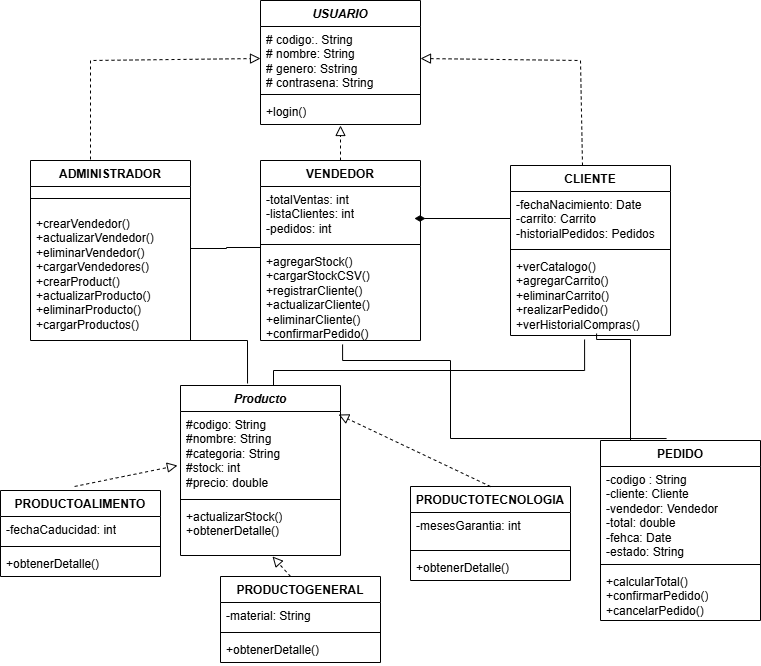

The diagram above was exported from draw.io. Its source (the exported page's mxGraphModel, read from the mxfile embedded in the PNG):
<mxGraphModel dx="1798" dy="696" grid="1" gridSize="10" guides="1" tooltips="1" connect="1" arrows="1" fold="1" page="1" pageScale="1" pageWidth="827" pageHeight="1169" math="0" shadow="0">
  <root>
    <mxCell id="0" />
    <mxCell id="1" parent="0" />
    <mxCell id="tktz9NuDuBXrXWmf6LZ--1" value="ADMINISTRADOR" style="swimlane;fontStyle=1;align=center;verticalAlign=top;childLayout=stackLayout;horizontal=1;startSize=26;horizontalStack=0;resizeParent=1;resizeParentMax=0;resizeLast=0;collapsible=1;marginBottom=0;whiteSpace=wrap;html=1;" parent="1" vertex="1">
      <mxGeometry x="-50" y="190" width="160" height="180" as="geometry" />
    </mxCell>
    <mxCell id="tktz9NuDuBXrXWmf6LZ--3" value="" style="line;strokeWidth=1;fillColor=none;align=left;verticalAlign=middle;spacingTop=-1;spacingLeft=3;spacingRight=3;rotatable=0;labelPosition=right;points=[];portConstraint=eastwest;strokeColor=inherit;" parent="tktz9NuDuBXrXWmf6LZ--1" vertex="1">
      <mxGeometry y="26" width="160" height="24" as="geometry" />
    </mxCell>
    <mxCell id="tktz9NuDuBXrXWmf6LZ--4" value="+crearVendedor()&lt;div&gt;+actualizarVendedor()&lt;/div&gt;&lt;div&gt;+eliminarVendedor()&lt;/div&gt;&lt;div&gt;+cargarVendedores()&lt;/div&gt;&lt;div&gt;+crearProduct()&lt;/div&gt;&lt;div&gt;+actualizarProducto()&lt;/div&gt;&lt;div&gt;+eliminarProducto()&lt;/div&gt;&lt;div&gt;+cargarProductos()&lt;/div&gt;&lt;div&gt;&lt;br&gt;&lt;/div&gt;" style="text;strokeColor=none;fillColor=none;align=left;verticalAlign=top;spacingLeft=4;spacingRight=4;overflow=hidden;rotatable=0;points=[[0,0.5],[1,0.5]];portConstraint=eastwest;whiteSpace=wrap;html=1;" parent="tktz9NuDuBXrXWmf6LZ--1" vertex="1">
      <mxGeometry y="50" width="160" height="130" as="geometry" />
    </mxCell>
    <mxCell id="tktz9NuDuBXrXWmf6LZ--5" value="VENDEDOR" style="swimlane;fontStyle=1;align=center;verticalAlign=top;childLayout=stackLayout;horizontal=1;startSize=26;horizontalStack=0;resizeParent=1;resizeParentMax=0;resizeLast=0;collapsible=1;marginBottom=0;whiteSpace=wrap;html=1;" parent="1" vertex="1">
      <mxGeometry x="180" y="190" width="160" height="180" as="geometry" />
    </mxCell>
    <mxCell id="tktz9NuDuBXrXWmf6LZ--6" value="-totalVentas: int&lt;div&gt;-listaClientes: int&lt;/div&gt;&lt;div&gt;-pedidos: int&lt;/div&gt;" style="text;strokeColor=none;fillColor=none;align=left;verticalAlign=top;spacingLeft=4;spacingRight=4;overflow=hidden;rotatable=0;points=[[0,0.5],[1,0.5]];portConstraint=eastwest;whiteSpace=wrap;html=1;" parent="tktz9NuDuBXrXWmf6LZ--5" vertex="1">
      <mxGeometry y="26" width="160" height="54" as="geometry" />
    </mxCell>
    <mxCell id="tktz9NuDuBXrXWmf6LZ--7" value="" style="line;strokeWidth=1;fillColor=none;align=left;verticalAlign=middle;spacingTop=-1;spacingLeft=3;spacingRight=3;rotatable=0;labelPosition=right;points=[];portConstraint=eastwest;strokeColor=inherit;" parent="tktz9NuDuBXrXWmf6LZ--5" vertex="1">
      <mxGeometry y="80" width="160" height="8" as="geometry" />
    </mxCell>
    <mxCell id="tktz9NuDuBXrXWmf6LZ--67" value="" style="endArrow=none;html=1;endSize=12;startArrow=none;startSize=14;startFill=0;edgeStyle=orthogonalEdgeStyle;align=center;verticalAlign=bottom;endFill=0;rounded=0;entryX=0;entryY=-0.011;entryDx=0;entryDy=0;entryPerimeter=0;" parent="tktz9NuDuBXrXWmf6LZ--5" target="tktz9NuDuBXrXWmf6LZ--8" edge="1">
      <mxGeometry y="3" relative="1" as="geometry">
        <mxPoint x="-70" y="88" as="sourcePoint" />
        <mxPoint x="90" y="88" as="targetPoint" />
        <Array as="points">
          <mxPoint x="-34" y="88" />
          <mxPoint x="-34" y="87" />
        </Array>
      </mxGeometry>
    </mxCell>
    <mxCell id="tktz9NuDuBXrXWmf6LZ--8" value="+agregarStock()&lt;br&gt;+cargarStockCSV()&lt;div&gt;+registrarCliente()&lt;/div&gt;&lt;div&gt;+actualizarCliente()&lt;/div&gt;&lt;div&gt;+eliminarCliente()&lt;/div&gt;&lt;div&gt;+confirmarPedido()&lt;/div&gt;" style="text;strokeColor=none;fillColor=none;align=left;verticalAlign=top;spacingLeft=4;spacingRight=4;overflow=hidden;rotatable=0;points=[[0,0.5],[1,0.5]];portConstraint=eastwest;whiteSpace=wrap;html=1;" parent="tktz9NuDuBXrXWmf6LZ--5" vertex="1">
      <mxGeometry y="88" width="160" height="92" as="geometry" />
    </mxCell>
    <mxCell id="tktz9NuDuBXrXWmf6LZ--9" value="&lt;i&gt;USUARIO&lt;/i&gt;" style="swimlane;fontStyle=1;align=center;verticalAlign=top;childLayout=stackLayout;horizontal=1;startSize=26;horizontalStack=0;resizeParent=1;resizeParentMax=0;resizeLast=0;collapsible=1;marginBottom=0;whiteSpace=wrap;html=1;" parent="1" vertex="1">
      <mxGeometry x="180" y="30" width="160" height="124" as="geometry">
        <mxRectangle x="-100" y="20" width="100" height="30" as="alternateBounds" />
      </mxGeometry>
    </mxCell>
    <mxCell id="tktz9NuDuBXrXWmf6LZ--10" value="# codigo:. String&lt;div&gt;# nombre: String&lt;br&gt;# genero: Sstring&lt;br&gt;# contrasena: String&lt;/div&gt;" style="text;strokeColor=none;fillColor=none;align=left;verticalAlign=top;spacingLeft=4;spacingRight=4;overflow=hidden;rotatable=0;points=[[0,0.5],[1,0.5]];portConstraint=eastwest;whiteSpace=wrap;html=1;" parent="tktz9NuDuBXrXWmf6LZ--9" vertex="1">
      <mxGeometry y="26" width="160" height="64" as="geometry" />
    </mxCell>
    <mxCell id="tktz9NuDuBXrXWmf6LZ--11" value="" style="line;strokeWidth=1;fillColor=none;align=left;verticalAlign=middle;spacingTop=-1;spacingLeft=3;spacingRight=3;rotatable=0;labelPosition=right;points=[];portConstraint=eastwest;strokeColor=inherit;" parent="tktz9NuDuBXrXWmf6LZ--9" vertex="1">
      <mxGeometry y="90" width="160" height="8" as="geometry" />
    </mxCell>
    <mxCell id="tktz9NuDuBXrXWmf6LZ--12" value="+login()&lt;div&gt;&lt;br&gt;&lt;/div&gt;" style="text;strokeColor=none;fillColor=none;align=left;verticalAlign=top;spacingLeft=4;spacingRight=4;overflow=hidden;rotatable=0;points=[[0,0.5],[1,0.5]];portConstraint=eastwest;whiteSpace=wrap;html=1;" parent="tktz9NuDuBXrXWmf6LZ--9" vertex="1">
      <mxGeometry y="98" width="160" height="26" as="geometry" />
    </mxCell>
    <mxCell id="tktz9NuDuBXrXWmf6LZ--13" value="CLIENTE" style="swimlane;fontStyle=1;align=center;verticalAlign=top;childLayout=stackLayout;horizontal=1;startSize=26;horizontalStack=0;resizeParent=1;resizeParentMax=0;resizeLast=0;collapsible=1;marginBottom=0;whiteSpace=wrap;html=1;" parent="1" vertex="1">
      <mxGeometry x="430" y="195" width="160" height="170" as="geometry" />
    </mxCell>
    <mxCell id="tktz9NuDuBXrXWmf6LZ--14" value="-fechaNacimiento: Date&lt;div&gt;-carrito: Carrito&lt;/div&gt;&lt;div&gt;-historialPedidos: Pedidos&lt;/div&gt;" style="text;strokeColor=none;fillColor=none;align=left;verticalAlign=top;spacingLeft=4;spacingRight=4;overflow=hidden;rotatable=0;points=[[0,0.5],[1,0.5]];portConstraint=eastwest;whiteSpace=wrap;html=1;" parent="tktz9NuDuBXrXWmf6LZ--13" vertex="1">
      <mxGeometry y="26" width="160" height="54" as="geometry" />
    </mxCell>
    <mxCell id="tktz9NuDuBXrXWmf6LZ--70" value="" style="endArrow=none;startArrow=diamondThin;endFill=0;startFill=1;html=1;verticalAlign=bottom;labelBackgroundColor=none;strokeWidth=1;startSize=8;endSize=8;rounded=0;entryX=0;entryY=0.5;entryDx=0;entryDy=0;" parent="tktz9NuDuBXrXWmf6LZ--13" target="tktz9NuDuBXrXWmf6LZ--14" edge="1">
      <mxGeometry width="160" relative="1" as="geometry">
        <mxPoint x="-96" y="53" as="sourcePoint" />
        <mxPoint x="64" y="52.5" as="targetPoint" />
      </mxGeometry>
    </mxCell>
    <mxCell id="tktz9NuDuBXrXWmf6LZ--15" value="" style="line;strokeWidth=1;fillColor=none;align=left;verticalAlign=middle;spacingTop=-1;spacingLeft=3;spacingRight=3;rotatable=0;labelPosition=right;points=[];portConstraint=eastwest;strokeColor=inherit;" parent="tktz9NuDuBXrXWmf6LZ--13" vertex="1">
      <mxGeometry y="80" width="160" height="8" as="geometry" />
    </mxCell>
    <mxCell id="tktz9NuDuBXrXWmf6LZ--16" value="+verCatalogo()&lt;div&gt;+agregarCarrito()&lt;/div&gt;&lt;div&gt;+eliminarCarrito()&lt;/div&gt;&lt;div&gt;+realizarPedido()&lt;/div&gt;&lt;div&gt;+verHistorialCompras()&lt;/div&gt;" style="text;strokeColor=none;fillColor=none;align=left;verticalAlign=top;spacingLeft=4;spacingRight=4;overflow=hidden;rotatable=0;points=[[0,0.5],[1,0.5]];portConstraint=eastwest;whiteSpace=wrap;html=1;" parent="tktz9NuDuBXrXWmf6LZ--13" vertex="1">
      <mxGeometry y="88" width="160" height="82" as="geometry" />
    </mxCell>
    <mxCell id="tktz9NuDuBXrXWmf6LZ--17" value="&lt;i&gt;Producto&lt;/i&gt;" style="swimlane;fontStyle=1;align=center;verticalAlign=top;childLayout=stackLayout;horizontal=1;startSize=26;horizontalStack=0;resizeParent=1;resizeParentMax=0;resizeLast=0;collapsible=1;marginBottom=0;whiteSpace=wrap;html=1;" parent="1" vertex="1">
      <mxGeometry x="100" y="415" width="160" height="170" as="geometry" />
    </mxCell>
    <mxCell id="tktz9NuDuBXrXWmf6LZ--18" value="#codigo: String&lt;div&gt;#nombre: String&lt;/div&gt;&lt;div&gt;#categoria: String&lt;/div&gt;&lt;div&gt;#stock: int&lt;br&gt;#precio: double&lt;/div&gt;" style="text;strokeColor=none;fillColor=none;align=left;verticalAlign=top;spacingLeft=4;spacingRight=4;overflow=hidden;rotatable=0;points=[[0,0.5],[1,0.5]];portConstraint=eastwest;whiteSpace=wrap;html=1;" parent="tktz9NuDuBXrXWmf6LZ--17" vertex="1">
      <mxGeometry y="26" width="160" height="84" as="geometry" />
    </mxCell>
    <mxCell id="tktz9NuDuBXrXWmf6LZ--19" value="" style="line;strokeWidth=1;fillColor=none;align=left;verticalAlign=middle;spacingTop=-1;spacingLeft=3;spacingRight=3;rotatable=0;labelPosition=right;points=[];portConstraint=eastwest;strokeColor=inherit;" parent="tktz9NuDuBXrXWmf6LZ--17" vertex="1">
      <mxGeometry y="110" width="160" height="8" as="geometry" />
    </mxCell>
    <mxCell id="tktz9NuDuBXrXWmf6LZ--20" value="+actualizarStock()&lt;div&gt;+obtenerDetalle()&lt;/div&gt;" style="text;strokeColor=none;fillColor=none;align=left;verticalAlign=top;spacingLeft=4;spacingRight=4;overflow=hidden;rotatable=0;points=[[0,0.5],[1,0.5]];portConstraint=eastwest;whiteSpace=wrap;html=1;" parent="tktz9NuDuBXrXWmf6LZ--17" vertex="1">
      <mxGeometry y="118" width="160" height="52" as="geometry" />
    </mxCell>
    <mxCell id="tktz9NuDuBXrXWmf6LZ--21" value="PRODUCTOTECNOLOGIA" style="swimlane;fontStyle=1;align=center;verticalAlign=top;childLayout=stackLayout;horizontal=1;startSize=26;horizontalStack=0;resizeParent=1;resizeParentMax=0;resizeLast=0;collapsible=1;marginBottom=0;whiteSpace=wrap;html=1;" parent="1" vertex="1">
      <mxGeometry x="330" y="516" width="160" height="94" as="geometry" />
    </mxCell>
    <mxCell id="tktz9NuDuBXrXWmf6LZ--22" value="-mesesGarantia: int" style="text;strokeColor=none;fillColor=none;align=left;verticalAlign=top;spacingLeft=4;spacingRight=4;overflow=hidden;rotatable=0;points=[[0,0.5],[1,0.5]];portConstraint=eastwest;whiteSpace=wrap;html=1;" parent="tktz9NuDuBXrXWmf6LZ--21" vertex="1">
      <mxGeometry y="26" width="160" height="34" as="geometry" />
    </mxCell>
    <mxCell id="tktz9NuDuBXrXWmf6LZ--23" value="" style="line;strokeWidth=1;fillColor=none;align=left;verticalAlign=middle;spacingTop=-1;spacingLeft=3;spacingRight=3;rotatable=0;labelPosition=right;points=[];portConstraint=eastwest;strokeColor=inherit;" parent="tktz9NuDuBXrXWmf6LZ--21" vertex="1">
      <mxGeometry y="60" width="160" height="8" as="geometry" />
    </mxCell>
    <mxCell id="tktz9NuDuBXrXWmf6LZ--24" value="+obtenerDetalle()" style="text;strokeColor=none;fillColor=none;align=left;verticalAlign=top;spacingLeft=4;spacingRight=4;overflow=hidden;rotatable=0;points=[[0,0.5],[1,0.5]];portConstraint=eastwest;whiteSpace=wrap;html=1;" parent="tktz9NuDuBXrXWmf6LZ--21" vertex="1">
      <mxGeometry y="68" width="160" height="26" as="geometry" />
    </mxCell>
    <mxCell id="tktz9NuDuBXrXWmf6LZ--25" value="PRODUCTOALIMENTO" style="swimlane;fontStyle=1;align=center;verticalAlign=top;childLayout=stackLayout;horizontal=1;startSize=26;horizontalStack=0;resizeParent=1;resizeParentMax=0;resizeLast=0;collapsible=1;marginBottom=0;whiteSpace=wrap;html=1;" parent="1" vertex="1">
      <mxGeometry x="-80" y="520" width="160" height="86" as="geometry" />
    </mxCell>
    <mxCell id="tktz9NuDuBXrXWmf6LZ--26" value="-fechaCaducidad: int" style="text;strokeColor=none;fillColor=none;align=left;verticalAlign=top;spacingLeft=4;spacingRight=4;overflow=hidden;rotatable=0;points=[[0,0.5],[1,0.5]];portConstraint=eastwest;whiteSpace=wrap;html=1;" parent="tktz9NuDuBXrXWmf6LZ--25" vertex="1">
      <mxGeometry y="26" width="160" height="26" as="geometry" />
    </mxCell>
    <mxCell id="tktz9NuDuBXrXWmf6LZ--27" value="" style="line;strokeWidth=1;fillColor=none;align=left;verticalAlign=middle;spacingTop=-1;spacingLeft=3;spacingRight=3;rotatable=0;labelPosition=right;points=[];portConstraint=eastwest;strokeColor=inherit;" parent="tktz9NuDuBXrXWmf6LZ--25" vertex="1">
      <mxGeometry y="52" width="160" height="8" as="geometry" />
    </mxCell>
    <mxCell id="tktz9NuDuBXrXWmf6LZ--28" value="+obtenerDetalle()" style="text;strokeColor=none;fillColor=none;align=left;verticalAlign=top;spacingLeft=4;spacingRight=4;overflow=hidden;rotatable=0;points=[[0,0.5],[1,0.5]];portConstraint=eastwest;whiteSpace=wrap;html=1;" parent="tktz9NuDuBXrXWmf6LZ--25" vertex="1">
      <mxGeometry y="60" width="160" height="26" as="geometry" />
    </mxCell>
    <mxCell id="tktz9NuDuBXrXWmf6LZ--29" value="PRODUCTOGENERAL" style="swimlane;fontStyle=1;align=center;verticalAlign=top;childLayout=stackLayout;horizontal=1;startSize=26;horizontalStack=0;resizeParent=1;resizeParentMax=0;resizeLast=0;collapsible=1;marginBottom=0;whiteSpace=wrap;html=1;" parent="1" vertex="1">
      <mxGeometry x="140" y="606" width="160" height="86" as="geometry" />
    </mxCell>
    <mxCell id="tktz9NuDuBXrXWmf6LZ--30" value="-material: String" style="text;strokeColor=none;fillColor=none;align=left;verticalAlign=top;spacingLeft=4;spacingRight=4;overflow=hidden;rotatable=0;points=[[0,0.5],[1,0.5]];portConstraint=eastwest;whiteSpace=wrap;html=1;" parent="tktz9NuDuBXrXWmf6LZ--29" vertex="1">
      <mxGeometry y="26" width="160" height="26" as="geometry" />
    </mxCell>
    <mxCell id="tktz9NuDuBXrXWmf6LZ--31" value="" style="line;strokeWidth=1;fillColor=none;align=left;verticalAlign=middle;spacingTop=-1;spacingLeft=3;spacingRight=3;rotatable=0;labelPosition=right;points=[];portConstraint=eastwest;strokeColor=inherit;" parent="tktz9NuDuBXrXWmf6LZ--29" vertex="1">
      <mxGeometry y="52" width="160" height="8" as="geometry" />
    </mxCell>
    <mxCell id="tktz9NuDuBXrXWmf6LZ--32" value="+obtenerDetalle()" style="text;strokeColor=none;fillColor=none;align=left;verticalAlign=top;spacingLeft=4;spacingRight=4;overflow=hidden;rotatable=0;points=[[0,0.5],[1,0.5]];portConstraint=eastwest;whiteSpace=wrap;html=1;" parent="tktz9NuDuBXrXWmf6LZ--29" vertex="1">
      <mxGeometry y="60" width="160" height="26" as="geometry" />
    </mxCell>
    <mxCell id="tktz9NuDuBXrXWmf6LZ--33" value="PEDIDO" style="swimlane;fontStyle=1;align=center;verticalAlign=top;childLayout=stackLayout;horizontal=1;startSize=26;horizontalStack=0;resizeParent=1;resizeParentMax=0;resizeLast=0;collapsible=1;marginBottom=0;whiteSpace=wrap;html=1;" parent="1" vertex="1">
      <mxGeometry x="520" y="470" width="160" height="180" as="geometry" />
    </mxCell>
    <mxCell id="tktz9NuDuBXrXWmf6LZ--34" value="-codigo : String&lt;div&gt;-cliente: Cliente&lt;/div&gt;&lt;div&gt;-vendedor: Vendedor&lt;/div&gt;&lt;div&gt;-total: double&lt;/div&gt;&lt;div&gt;-fehca: Date&lt;/div&gt;&lt;div&gt;-estado: String&lt;/div&gt;" style="text;strokeColor=none;fillColor=none;align=left;verticalAlign=top;spacingLeft=4;spacingRight=4;overflow=hidden;rotatable=0;points=[[0,0.5],[1,0.5]];portConstraint=eastwest;whiteSpace=wrap;html=1;" parent="tktz9NuDuBXrXWmf6LZ--33" vertex="1">
      <mxGeometry y="26" width="160" height="94" as="geometry" />
    </mxCell>
    <mxCell id="tktz9NuDuBXrXWmf6LZ--35" value="" style="line;strokeWidth=1;fillColor=none;align=left;verticalAlign=middle;spacingTop=-1;spacingLeft=3;spacingRight=3;rotatable=0;labelPosition=right;points=[];portConstraint=eastwest;strokeColor=inherit;" parent="tktz9NuDuBXrXWmf6LZ--33" vertex="1">
      <mxGeometry y="120" width="160" height="8" as="geometry" />
    </mxCell>
    <mxCell id="tktz9NuDuBXrXWmf6LZ--36" value="+calcularTotal()&lt;div&gt;+confirmarPedido()&lt;/div&gt;&lt;div&gt;+cancelarPedido()&lt;/div&gt;" style="text;strokeColor=none;fillColor=none;align=left;verticalAlign=top;spacingLeft=4;spacingRight=4;overflow=hidden;rotatable=0;points=[[0,0.5],[1,0.5]];portConstraint=eastwest;whiteSpace=wrap;html=1;" parent="tktz9NuDuBXrXWmf6LZ--33" vertex="1">
      <mxGeometry y="128" width="160" height="52" as="geometry" />
    </mxCell>
    <mxCell id="tktz9NuDuBXrXWmf6LZ--61" value="" style="endArrow=block;startArrow=none;endFill=0;startFill=0;endSize=8;html=1;verticalAlign=bottom;dashed=1;labelBackgroundColor=none;rounded=0;entryX=1;entryY=0.5;entryDx=0;entryDy=0;exitX=0.45;exitY=0;exitDx=0;exitDy=0;exitPerimeter=0;" parent="1" source="tktz9NuDuBXrXWmf6LZ--13" target="tktz9NuDuBXrXWmf6LZ--10" edge="1">
      <mxGeometry width="160" relative="1" as="geometry">
        <mxPoint x="300" y="360" as="sourcePoint" />
        <mxPoint x="460" y="360" as="targetPoint" />
        <Array as="points">
          <mxPoint x="500" y="90" />
        </Array>
      </mxGeometry>
    </mxCell>
    <mxCell id="tktz9NuDuBXrXWmf6LZ--62" value="" style="endArrow=block;startArrow=none;endFill=0;startFill=0;endSize=8;html=1;verticalAlign=bottom;dashed=1;labelBackgroundColor=none;rounded=0;entryX=0;entryY=0.5;entryDx=0;entryDy=0;" parent="1" target="tktz9NuDuBXrXWmf6LZ--10" edge="1">
      <mxGeometry width="160" relative="1" as="geometry">
        <mxPoint x="10" y="189" as="sourcePoint" />
        <mxPoint x="170" y="189" as="targetPoint" />
        <Array as="points">
          <mxPoint x="10" y="90" />
        </Array>
      </mxGeometry>
    </mxCell>
    <mxCell id="tktz9NuDuBXrXWmf6LZ--63" value="" style="endArrow=block;startArrow=none;endFill=0;startFill=0;endSize=8;html=1;verticalAlign=bottom;dashed=1;labelBackgroundColor=none;rounded=0;exitX=0.5;exitY=0;exitDx=0;exitDy=0;entryX=0.5;entryY=1.038;entryDx=0;entryDy=0;entryPerimeter=0;" parent="1" source="tktz9NuDuBXrXWmf6LZ--5" target="tktz9NuDuBXrXWmf6LZ--12" edge="1">
      <mxGeometry width="160" relative="1" as="geometry">
        <mxPoint x="300" y="360" as="sourcePoint" />
        <mxPoint x="460" y="360" as="targetPoint" />
      </mxGeometry>
    </mxCell>
    <mxCell id="tktz9NuDuBXrXWmf6LZ--64" value="" style="endArrow=block;startArrow=none;endFill=0;startFill=0;endSize=8;html=1;verticalAlign=bottom;dashed=1;labelBackgroundColor=none;rounded=0;exitX=0.5;exitY=0;exitDx=0;exitDy=0;entryX=0.988;entryY=0.036;entryDx=0;entryDy=0;entryPerimeter=0;" parent="1" source="tktz9NuDuBXrXWmf6LZ--21" target="tktz9NuDuBXrXWmf6LZ--18" edge="1">
      <mxGeometry width="160" relative="1" as="geometry">
        <mxPoint x="300" y="360" as="sourcePoint" />
        <mxPoint x="460" y="360" as="targetPoint" />
      </mxGeometry>
    </mxCell>
    <mxCell id="tktz9NuDuBXrXWmf6LZ--65" value="" style="endArrow=block;startArrow=none;endFill=0;startFill=0;endSize=8;html=1;verticalAlign=bottom;dashed=1;labelBackgroundColor=none;rounded=0;exitX=0.438;exitY=0;exitDx=0;exitDy=0;exitPerimeter=0;entryX=0.575;entryY=1.019;entryDx=0;entryDy=0;entryPerimeter=0;" parent="1" source="tktz9NuDuBXrXWmf6LZ--29" target="tktz9NuDuBXrXWmf6LZ--20" edge="1">
      <mxGeometry width="160" relative="1" as="geometry">
        <mxPoint x="300" y="360" as="sourcePoint" />
        <mxPoint x="460" y="360" as="targetPoint" />
      </mxGeometry>
    </mxCell>
    <mxCell id="tktz9NuDuBXrXWmf6LZ--66" value="" style="endArrow=block;startArrow=none;endFill=0;startFill=0;endSize=8;html=1;verticalAlign=bottom;dashed=1;labelBackgroundColor=none;rounded=0;exitX=0.463;exitY=-0.047;exitDx=0;exitDy=0;exitPerimeter=0;entryX=-0.019;entryY=0.643;entryDx=0;entryDy=0;entryPerimeter=0;" parent="1" source="tktz9NuDuBXrXWmf6LZ--25" target="tktz9NuDuBXrXWmf6LZ--18" edge="1">
      <mxGeometry width="160" relative="1" as="geometry">
        <mxPoint x="300" y="360" as="sourcePoint" />
        <mxPoint x="460" y="360" as="targetPoint" />
      </mxGeometry>
    </mxCell>
    <mxCell id="tktz9NuDuBXrXWmf6LZ--69" value="" style="endArrow=none;html=1;endSize=12;startArrow=none;startSize=14;startFill=0;edgeStyle=orthogonalEdgeStyle;align=center;verticalAlign=bottom;endFill=0;rounded=0;entryX=0.419;entryY=-0.012;entryDx=0;entryDy=0;entryPerimeter=0;" parent="1" target="tktz9NuDuBXrXWmf6LZ--17" edge="1">
      <mxGeometry y="3" relative="1" as="geometry">
        <mxPoint x="20" y="370" as="sourcePoint" />
        <mxPoint x="180" y="370" as="targetPoint" />
      </mxGeometry>
    </mxCell>
    <mxCell id="tktz9NuDuBXrXWmf6LZ--71" value="" style="endArrow=none;html=1;endSize=12;startArrow=none;startSize=14;startFill=0;edgeStyle=orthogonalEdgeStyle;align=center;verticalAlign=bottom;endFill=0;rounded=0;entryX=0.463;entryY=1.049;entryDx=0;entryDy=0;entryPerimeter=0;" parent="1" target="tktz9NuDuBXrXWmf6LZ--16" edge="1">
      <mxGeometry y="3" relative="1" as="geometry">
        <mxPoint x="193" y="415" as="sourcePoint" />
        <mxPoint x="340" y="458" as="targetPoint" />
        <Array as="points">
          <mxPoint x="193" y="400" />
          <mxPoint x="504" y="400" />
        </Array>
      </mxGeometry>
    </mxCell>
    <mxCell id="tktz9NuDuBXrXWmf6LZ--76" value="" style="endArrow=none;html=1;endSize=12;startArrow=none;startSize=14;startFill=0;edgeStyle=orthogonalEdgeStyle;align=center;verticalAlign=bottom;endFill=0;rounded=0;entryX=0.513;entryY=1.043;entryDx=0;entryDy=0;entryPerimeter=0;exitX=0.413;exitY=-0.011;exitDx=0;exitDy=0;exitPerimeter=0;" parent="1" source="tktz9NuDuBXrXWmf6LZ--33" target="tktz9NuDuBXrXWmf6LZ--8" edge="1">
      <mxGeometry y="3" relative="1" as="geometry">
        <mxPoint x="370" y="446" as="sourcePoint" />
        <mxPoint x="681" y="400" as="targetPoint" />
        <Array as="points">
          <mxPoint x="370" y="468" />
          <mxPoint x="370" y="390" />
          <mxPoint x="262" y="390" />
        </Array>
      </mxGeometry>
    </mxCell>
    <mxCell id="tktz9NuDuBXrXWmf6LZ--77" value="" style="endArrow=none;html=1;endSize=12;startArrow=none;startSize=14;startFill=0;edgeStyle=orthogonalEdgeStyle;align=center;verticalAlign=bottom;endFill=0;rounded=0;entryX=0.538;entryY=0.976;entryDx=0;entryDy=0;entryPerimeter=0;exitX=0.5;exitY=0;exitDx=0;exitDy=0;" parent="1" source="tktz9NuDuBXrXWmf6LZ--33" target="tktz9NuDuBXrXWmf6LZ--16" edge="1">
      <mxGeometry y="3" relative="1" as="geometry">
        <mxPoint x="550" y="456" as="sourcePoint" />
        <mxPoint x="861" y="410" as="targetPoint" />
        <Array as="points">
          <mxPoint x="550" y="470" />
          <mxPoint x="550" y="369" />
          <mxPoint x="516" y="369" />
        </Array>
      </mxGeometry>
    </mxCell>
  </root>
</mxGraphModel>